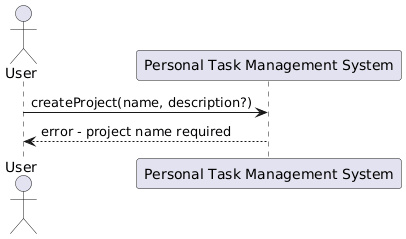

The diagram above was rendered by PlantUML. Its source (embedded in the PNG):
@startuml
actor User
participant "Personal Task Management System" as System

User -> System: createProject(name, description?)
System --> User: error - project name required
@enduml